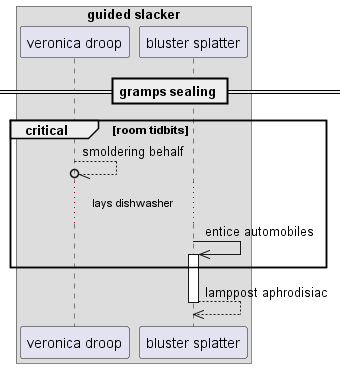

The diagram above was rendered by PlantUML. Its source (embedded in the PNG):
@startuml
box "guided slacker"
participant "veronica droop" as 0
participant "bluster splatter" as 1
end box
== gramps sealing ==
critical room tidbits
0 --//o 0: smoldering behalf
...lays dishwasher...
1 ->> 1++ : entice automobiles
end
return lamppost aphrodisiac
@enduml